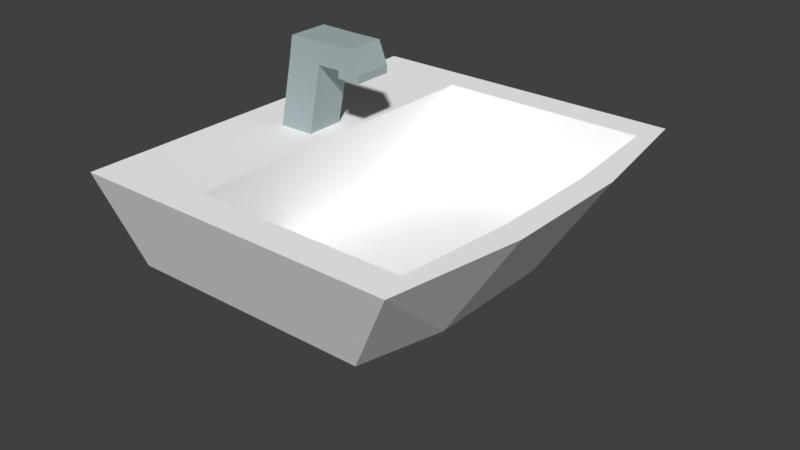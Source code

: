 # Source: WASCHBECKEN_05.blend  (saved by Blender 2.79.0; exported with 4.5.12 LTS)
import bpy
from mathutils import Matrix  # noqa: F401  (used for matrix-valued properties, if any)

bpy.ops.wm.read_factory_settings(use_empty=True)
scene = bpy.context.scene
scene.name = 'Scene'

# ---- collections
col_collection_1 = bpy.data.collections.new('Collection 1'); scene.collection.children.link(col_collection_1)

# ---- materials (node trees are filled in below, after node groups)
mat_material = bpy.data.materials.new('Material')
mat_material.alpha_threshold = 0.0
mat_material.use_transparent_shadow = False
mat_material.diffuse_color = (1.0, 1.0, 1.0, 1.0)
mat_material.roughness = 0.5
mat_material.line_color = (0.0, 0.0, 0.0, 1.0)
mat_material_001 = bpy.data.materials.new('Material.001')
mat_material_001.alpha_threshold = 0.0
mat_material_001.use_transparent_shadow = False
mat_material_001.diffuse_color = (0.3907, 0.4731, 0.4869, 1.0)
mat_material_001.roughness = 0.5

# ---- material node trees

# ---- world
world_world = bpy.data.worlds.new('World'); scene.world = world_world
world_world.color = (0.05088, 0.05088, 0.05088)
world_world.use_sun_shadow = False
world_world.sun_shadow_jitter_overblur = 0.0
world_world.cycles.sampling_method = 'MANUAL'

# ---- meshes
me_cube = bpy.data.meshes.new('Cube')
me_cube.from_pydata([(0.667, 0.6512, -0.8208), (0.667, -1.559, -0.8208), (-1.193, -1.559, -0.8208), (-1.193, 0.6512, -0.8208), (1.193, 1.0, -0.0132), (1.193, -1.908, -0.0132), (-1.193, -1.908, -0.0132), (-1.193, 1.0, -0.0132), (0.8259, 0.03067, -0.8208), (0.8259, -0.9387, -0.8208), (-1.193, -0.9387, -0.8208), (-1.193, 0.03067, -0.8208), (1.352, 0.03067, -0.0132), (1.352, -0.9387, -0.0132), (-1.193, -0.9387, -0.0132), (-1.193, 0.03067, -0.0132), (1.18, -0.8605, -0.0132), (1.106, -1.673, -0.0132), (1.106, 0.7655, -0.0132), (-0.4327, 0.7655, -0.0132), (-0.4327, -1.673, -0.0132), (-0.4327, -0.04749, -0.0132), (1.18, -0.04749, -0.0132), (-0.4327, -0.8605, -0.0132), (0.8516, -0.7798, -0.6529), (0.7356, -1.431, -0.6529), (0.7356, 0.5235, -0.6529), (-0.5108, 0.5235, -0.6529), (-0.5108, -1.431, -0.6529), (-0.5108, -0.1282, -0.6529), (0.8516, -0.1282, -0.6529), (-0.5108, -0.7798, -0.6529), (-0.5415, 0.6512, -0.8208), (-0.8314, 0.6512, -0.8208), (-0.5415, -1.559, -0.8208), (-0.8314, -1.559, -0.8208), (-0.2641, 1.0, -0.0132), (-0.7294, 1.0, -0.0132), (-0.2641, -1.908, -0.0132), (-0.7294, -1.908, -0.0132), (-0.3521, 0.03067, -0.8208), (-0.7143, 0.03067, -0.8208), (-0.3521, -0.9387, -0.8208), (-0.7143, -0.9387, -0.8208), (-0.04162, 0.7655, -0.0132), (-0.2889, 0.7655, -0.0132), (-0.04162, -1.673, -0.0132), (-0.2889, -1.673, -0.0132), (-0.1973, 0.5235, -0.6529), (-0.3955, 0.5235, -0.6529), (-0.1973, -1.431, -0.6529), (-0.3955, -1.431, -0.6529), (-0.315, -0.1282, -0.6529), (0.02178, -0.1282, -0.6529), (-0.315, -0.7798, -0.6529), (0.02178, -0.7798, -0.6529), (0.8259, -0.2924, -0.8208), (0.8259, -0.6155, -0.8208), (-1.193, -0.6155, -0.8208), (-1.193, -0.2924, -0.8208), (1.352, -0.2924, -0.0132), (1.352, -0.6155, -0.0132), (-1.193, -0.6155, -0.0132), (-1.193, -0.2924, -0.0132), (1.18, -0.3185, -0.0132), (1.18, -0.5895, -0.0132), (-0.4327, -0.5895, -0.0132), (-0.4327, -0.3185, -0.0132), (0.8516, -0.3454, -0.6529), (0.8516, -0.5626, -0.6529), (-0.5108, -0.5626, -0.6529), (-0.5108, -0.3454, -0.6529), (0.02178, -0.3454, -0.6529), (0.02178, -0.5626, -0.6529), (-0.315, -0.3454, -0.6529), (-0.315, -0.5626, -0.6529), (-0.3521, -0.6155, -0.8208), (-0.3521, -0.2924, -0.8208), (-0.7143, -0.6155, -0.8208), (-0.7143, -0.2924, -0.8208), (-0.3521, -0.6155, -1.111), (-0.3521, -0.2924, -1.111), (-0.7143, -0.6155, -1.111), (-0.7143, -0.2924, -1.111), (-0.3521, -0.6155, -1.387), (-0.3521, -0.2924, -1.387), (-0.7143, -0.6155, -1.387), (-0.7143, -0.2924, -1.387), (-0.4152, -0.5593, -1.714), (-0.4152, -0.3487, -1.714), (-0.6513, -0.5593, -1.714), (-0.6513, -0.3487, -1.714), (-1.186, -0.6155, -1.111), (-1.186, -0.2924, -1.111), (-1.186, -0.6155, -1.387), (-1.186, -0.2924, -1.387), (1.213, -0.03255, -0.0132), (1.27, -0.006493, -0.0132), (1.152, 0.8885, -0.0132), (1.123, 0.8103, -0.0132), (1.152, -1.796, -0.0132), (1.123, -1.718, -0.0132), (-0.5781, -1.718, -0.0132), (-0.8316, -1.796, -0.0132), (-0.8316, -0.9015, -0.0132), (-0.5781, -0.8754, -0.0132), (-0.5781, -0.03255, -0.0132), (-0.8316, -0.006492, -0.0132), (1.27, -0.9015, -0.0132), (1.213, -0.8754, -0.0132), (-0.5781, 0.8103, -0.0132), (-0.8316, 0.8885, -0.0132), (-0.1583, 0.8885, -0.0132), (-0.08417, 0.8103, -0.0132), (-0.52, 0.8885, -0.0132), (-0.3731, 0.8103, -0.0132), (-0.52, -1.796, -0.0132), (-0.3731, -1.718, -0.0132), (-0.1583, -1.796, -0.0132), (-0.08417, -1.718, -0.0132), (1.27, -0.6032, -0.0132), (1.213, -0.5945, -0.0132), (1.27, -0.3048, -0.0132), (1.213, -0.3135, -0.0132), (-0.8316, -0.3048, -0.0132), (-0.5781, -0.3135, -0.0132), (-0.8316, -0.6032, -0.0132), (-0.5781, -0.5945, -0.0132), (-0.7299, -0.3048, 0.4889), (-0.4763, -0.3135, 0.4889), (-0.7299, -0.6032, 0.4889), (-0.4763, -0.5945, 0.4889), (-0.7023, -0.3048, 0.6461), (-0.4488, -0.3135, 0.6461), (-0.7023, -0.6032, 0.6461), (-0.4488, -0.5945, 0.6461), (-0.1456, -0.5945, 0.4896), (-0.1456, -0.3135, 0.4896), (-0.2086, -0.5945, 0.6468), (-0.2086, -0.3135, 0.6468), (-0.311, -0.5945, 0.4893), (-0.2834, -0.5945, 0.6465), (-0.2834, -0.3135, 0.6465), (-0.311, -0.3135, 0.4893), (-0.1455, -0.5945, 0.4352), (-0.1455, -0.3135, 0.4352), (-0.3109, -0.5945, 0.4348), (-0.3109, -0.3135, 0.4348)], [], [(43, 35, 2, 10), (127, 105, 23, 66), (9, 13, 5, 1), (35, 39, 6, 2), (11, 15, 7, 3), (37, 33, 3, 7), (2, 6, 14, 10), (59, 63, 15, 11), (0, 4, 12, 8), (57, 61, 13, 9), (119, 101, 17, 46), (96, 99, 18, 22), (33, 41, 11, 3), (78, 43, 10, 58), (46, 17, 25, 50), (22, 18, 26, 30), (23, 20, 28, 31), (101, 109, 16, 17), (123, 96, 22, 64), (110, 106, 21, 19), (115, 110, 19, 45), (105, 102, 20, 23), (54, 31, 28, 51), (49, 27, 29, 52), (75, 70, 31, 54), (17, 16, 24, 25), (66, 23, 31, 70), (64, 22, 30, 68), (19, 21, 29, 27), (45, 19, 27, 49), (18, 44, 48, 26), (44, 45, 49, 48), (69, 73, 55, 24), (73, 75, 54, 55), (26, 48, 53, 30), (48, 49, 52, 53), (24, 55, 50, 25), (55, 54, 51, 50), (99, 113, 44, 18), (113, 115, 45, 44), (20, 47, 51, 28), (47, 46, 50, 51), (57, 9, 42, 76), (76, 42, 43, 78), (0, 8, 40, 32), (32, 40, 41, 33), (102, 117, 47, 20), (117, 119, 46, 47), (4, 0, 32, 36), (36, 32, 33, 37), (1, 5, 38, 34), (34, 38, 39, 35), (9, 1, 34, 42), (42, 34, 35, 43), (40, 77, 79, 41), (76, 78, 82, 80), (8, 56, 77, 40), (56, 57, 76, 77), (53, 52, 74, 72), (72, 74, 75, 73), (30, 53, 72, 68), (68, 72, 73, 69), (16, 65, 69, 24), (65, 64, 68, 69), (21, 67, 71, 29), (67, 66, 70, 71), (52, 29, 71, 74), (74, 71, 70, 75), (109, 121, 65, 16), (121, 123, 64, 65), (41, 79, 59, 11), (79, 78, 58, 59), (8, 12, 60, 56), (56, 60, 61, 57), (10, 14, 62, 58), (58, 62, 63, 59), (106, 125, 67, 21), (125, 127, 66, 67), (80, 82, 86, 84), (78, 79, 83, 82), (77, 76, 80, 81), (79, 77, 81, 83), (87, 85, 89, 91), (83, 87, 95, 93), (83, 81, 85, 87), (81, 80, 84, 85), (89, 88, 90, 91), (85, 84, 88, 89), (84, 86, 90, 88), (86, 87, 91, 90), (92, 93, 95, 94), (82, 83, 93, 92), (86, 82, 92, 94), (87, 86, 94, 95), (63, 62, 126, 124), (127, 125, 129, 131), (15, 63, 124, 107), (107, 124, 125, 106), (61, 60, 122, 120), (120, 122, 123, 121), (13, 61, 120, 108), (108, 120, 121, 109), (39, 38, 118, 116), (116, 118, 119, 117), (6, 39, 116, 103), (103, 116, 117, 102), (36, 37, 114, 112), (112, 114, 115, 113), (4, 36, 112, 98), (98, 112, 113, 99), (14, 6, 103, 104), (104, 103, 102, 105), (37, 7, 111, 114), (114, 111, 110, 115), (7, 15, 107, 111), (111, 107, 106, 110), (60, 12, 97, 122), (122, 97, 96, 123), (5, 13, 108, 100), (100, 108, 109, 101), (12, 4, 98, 97), (97, 98, 99, 96), (38, 5, 100, 118), (118, 100, 101, 119), (62, 14, 104, 126), (126, 104, 105, 127), (128, 130, 134, 132), (126, 127, 131, 130), (125, 124, 128, 129), (124, 126, 130, 128), (132, 134, 135, 133), (129, 128, 132, 133), (141, 140, 136, 138), (130, 131, 135, 134), (136, 137, 139, 138), (142, 141, 138, 139), (136, 140, 146, 144), (143, 142, 139, 137), (129, 133, 142, 143), (131, 129, 143, 140), (133, 135, 141, 142), (135, 131, 140, 141), (146, 147, 145, 144), (140, 143, 147, 146), (137, 136, 144, 145), (143, 137, 145, 147)])
me_cube.polygons.foreach_set('material_index', [0, 0, 0, 0, 0, 0, 0, 0, 0, 0, 0, 0, 0, 0, 0, 0, 0, 0, 0, 0, 0, 0, 0, 0, 0, 0, 0, 0, 0, 0, 0, 0, 0, 0, 0, 0, 0, 0, 0, 0, 0, 0, 0, 0, 0, 0, 0, 0, 0, 0, 0, 0, 0, 0, 0, 1, 0, 0, 0, 0, 0, 0, 0, 0, 0, 0, 0, 0, 0, 0, 0, 0, 0, 0, 0, 0, 0, 0, 1, 1, 1, 1, 1, 1, 1, 1, 1, 1, 1, 1, 1, 1, 1, 1, 0, 1, 0, 0, 0, 0, 0, 0, 0, 0, 0, 0, 0, 0, 0, 0, 0, 0, 0, 0, 0, 0, 0, 0, 0, 0, 0, 0, 0, 0, 0, 0, 1, 1, 1, 1, 1, 1, 1, 1, 1, 1, 1, 1, 1, 1, 1, 1, 1, 1, 1, 1])
me_cube.materials.append(mat_material)
me_cube.materials.append(mat_material_001)
me_cube.use_remesh_preserve_volume = False
me_cube.use_remesh_preserve_attributes = False
me_cube.use_mirror_vertex_groups = False
me_cube.update()

# ---- objects
ob_cube = bpy.data.objects.new('Cube', me_cube)

# ---- transforms, parenting, visibility, modifiers, constraints
ob_cube.location = (0.0, 0.0, 0.0)
ob_cube.lock_rotations_4d = False
ob_cube.empty_display_type = 'ARROWS'
ob_cube.lineart.crease_threshold = 0.0

# ---- collection membership
col_collection_1.objects.link(ob_cube)

# ---- scene / render settings (as saved in the file)
scene.frame_start = 1; scene.frame_end = 250; scene.frame_set(1)
scene.render.engine = 'BLENDER_EEVEE_NEXT'
scene.render.resolution_percentage = 50
scene.render.dither_intensity = 0.0
scene.cycles.use_denoising = False
scene.cycles.samples = 128
scene.cycles.sampling_pattern = 'TABULATED_SOBOL'
scene.cycles.use_adaptive_sampling = False
scene.cycles.use_light_tree = False
scene.cycles.blur_glossy = 0.0
scene.cycles.sample_clamp_indirect = 0.0
scene.view_settings.view_transform = 'Standard'
bpy.context.view_layer.update()

# ---- added for rendering (the .blend has no active camera and no usable light): camera, sun
cam_auto = bpy.data.cameras.new('AutoCamera')
cam_auto.lens = 50.0
cam_auto.sensor_width = 36.0
cam_auto.clip_end = 1000.0
ob_auto_camera = bpy.data.objects.new('AutoCamera', cam_auto)
scene.collection.objects.link(ob_auto_camera)
ob_auto_camera.location = (4.26958, -5.48215, 2.81842)
ob_auto_camera.rotation_euler = (1.09748, -7.21219e-08, 0.694738)
scene.camera = ob_auto_camera
light_auto_sun = bpy.data.lights.new('AutoSun', 'SUN')
light_auto_sun.energy = 3.0
light_auto_sun.angle = 0.0523599
ob_auto_sun = bpy.data.objects.new('AutoSun', light_auto_sun)
scene.collection.objects.link(ob_auto_sun)
ob_auto_sun.rotation_euler = (0.872665, 0.174533, 0.523599)
bpy.context.view_layer.update()
